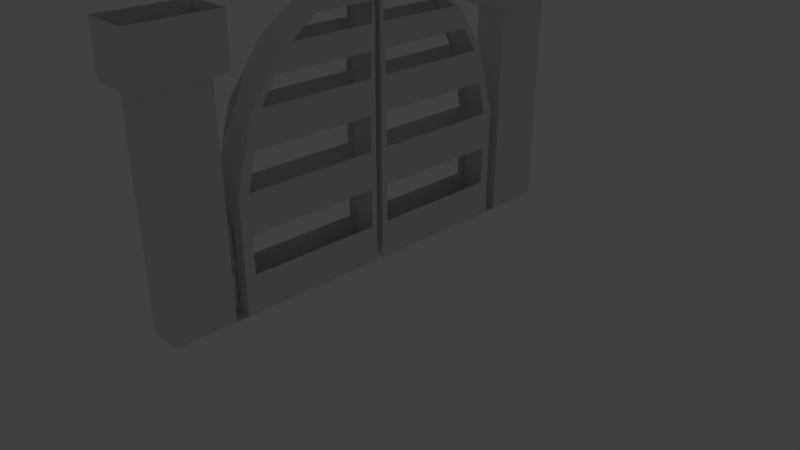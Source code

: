 # Source: portao.blend  (saved by Blender 2.78.0; exported with 4.5.12 LTS)
import bpy
from mathutils import Matrix  # noqa: F401  (used for matrix-valued properties, if any)

bpy.ops.wm.read_factory_settings(use_empty=True)
scene = bpy.context.scene
scene.name = 'Scene'

# ---- collections
col_collection_1 = bpy.data.collections.new('Collection 1'); scene.collection.children.link(col_collection_1)
col_collection_1.hide_render = True
col_collection_1.hide_viewport = True
col_collection_12 = bpy.data.collections.new('Collection 12'); scene.collection.children.link(col_collection_12)

# ---- materials (node trees are filled in below, after node groups)
mat_material = bpy.data.materials.new('Material')
mat_material.alpha_threshold = 0.0
mat_material.use_transparent_shadow = False
mat_material.roughness = 0.5
mat_material.line_color = (0.0, 0.0, 0.0, 1.0)

# ---- material node trees

# ---- world
world_world = bpy.data.worlds.new('World'); scene.world = world_world
world_world.color = (0.05088, 0.05088, 0.05088)
world_world.use_sun_shadow = False
world_world.sun_shadow_jitter_overblur = 0.0
world_world.cycles.sampling_method = 'MANUAL'

# ---- cameras
cam_camera = bpy.data.cameras.new('Camera')
cam_camera.clip_end = 100.0
cam_camera.lens = 35.0
cam_camera.sensor_width = 32.0
cam_camera.sensor_height = 18.0
cam_camera.ortho_scale = 7.314
cam_camera.dof.focus_distance = 0.0
cam_camera.dof.aperture_fstop = 128.0

# ---- lights
light_lamp = bpy.data.lights.new('Lamp', 'POINT')
light_lamp.transmission_factor = 0.0
light_lamp.cutoff_distance = 30.0
light_lamp.energy = 100.0
light_lamp.shadow_buffer_clip_start = 1.001
light_lamp.shadow_soft_size = 0.1
light_lamp.shadow_maximum_resolution = 0.006
light_lamp.use_absolute_resolution = True

# ---- meshes
me_cube_002 = bpy.data.meshes.new('Cube.002')
me_cube_002.from_pydata([(2.042, 2.001, -0.853), (2.042, 0.001244, -0.853), (-2.042, 0.001244, -0.853), (-2.042, 2.001, -0.853), (1.0, 2.001, 0.0), (1.0, 0.001243, 0.0), (-1.0, 0.001244, 0.0), (-1.0, 2.001, 0.0), (0.5235, 2.017, 0.0), (0.5235, 2.017, 0.0), (2.042, 2.001, -1.057), (2.042, 0.001244, -1.057), (-2.042, 0.001244, -1.057), (-2.042, 2.001, -1.057), (0.3928, 2.237, -0.9354), (-0.3928, 2.237, -0.9354), (0.3928, 2.237, -0.9746), (-0.3928, 2.237, -0.9746), (1.0, 2.001, -0.8443), (1.0, 0.001244, -0.8443), (-1.0, 0.001244, -0.8443), (-1.0, 2.001, -0.8443)], [(8, 9)], [(2, 3, 13, 12), (18, 4, 5, 19), (19, 5, 6, 20), (20, 6, 7, 21), (18, 0, 3, 21), (4, 7, 6, 5), (10, 11, 12, 13), (1, 2, 12, 11), (10, 13, 17, 16), (0, 1, 11, 10), (15, 14, 16, 17), (3, 0, 14, 15), (13, 3, 15, 17), (0, 10, 16, 14), (4, 18, 21, 7), (2, 20, 21, 3), (1, 19, 20, 2), (0, 18, 19, 1)])
me_cube_002.materials.append(mat_material)
me_cube_002.use_remesh_preserve_volume = False
me_cube_002.use_remesh_preserve_attributes = False
me_cube_002.use_mirror_vertex_groups = False
me_cube_002.update()
me_cylinder_001 = bpy.data.meshes.new('Cylinder.001')
me_cylinder_001.from_pydata([(-3.664e-05, 26.5, 0.3725), (-3.664e-05, 26.5, 2.372), (0.7071, 26.2, 0.3725), (0.7071, 26.2, 2.372), (1.0, 25.5, 0.3725), (1.0, 25.5, 2.372), (0.7071, 24.79, 0.3725), (0.7071, 24.79, 2.372), (-3.673e-05, 24.5, 0.3725), (-3.673e-05, 24.5, 2.372), (-0.7071, 24.79, 0.3725), (-0.7071, 24.79, 2.372), (-1.0, 25.5, 0.3725), (-1.0, 25.5, 2.372), (-0.7071, 26.2, 0.3725), (-0.7071, 26.2, 2.372)], [], [(0, 1, 3, 2), (2, 3, 5, 4), (4, 5, 7, 6), (6, 7, 9, 8), (8, 9, 11, 10), (10, 11, 13, 12), (3, 1, 15, 13, 11, 9, 7, 5), (12, 13, 15, 14), (14, 15, 1, 0), (0, 2, 4, 6, 8, 10, 12, 14)])
me_cylinder_001.use_remesh_preserve_volume = False
me_cylinder_001.use_remesh_preserve_attributes = False
me_cylinder_001.use_mirror_vertex_groups = False
me_cylinder_001.update()
me_cylinder = bpy.data.meshes.new('Cylinder')
me_cylinder.from_pydata([(-3.664e-05, 26.5, 0.3725), (-3.664e-05, 26.5, 2.372), (0.7071, 26.2, 0.3725), (0.7071, 26.2, 2.372), (1.0, 25.5, 0.3725), (1.0, 25.5, 2.372), (0.7071, 24.79, 0.3725), (0.7071, 24.79, 2.372), (-3.673e-05, 24.5, 0.3725), (-3.673e-05, 24.5, 2.372), (-0.7071, 24.79, 0.3725), (-0.7071, 24.79, 2.372), (-1.0, 25.5, 0.3725), (-1.0, 25.5, 2.372), (-0.7071, 26.2, 0.3725), (-0.7071, 26.2, 2.372)], [], [(0, 1, 3, 2), (2, 3, 5, 4), (4, 5, 7, 6), (6, 7, 9, 8), (8, 9, 11, 10), (10, 11, 13, 12), (3, 1, 15, 13, 11, 9, 7, 5), (12, 13, 15, 14), (14, 15, 1, 0), (0, 2, 4, 6, 8, 10, 12, 14)])
me_cylinder.use_remesh_preserve_volume = False
me_cylinder.use_remesh_preserve_attributes = False
me_cylinder.use_mirror_vertex_groups = False
me_cylinder.update()
me_cube_004 = bpy.data.meshes.new('Cube.004')
me_cube_004.from_pydata([(-1.0, 0.04646, 0.01613), (-1.0, 0.04646, 2.394), (-1.0, 2.162, 0.01613), (1.0, 0.04646, 0.01613), (1.0, 0.04646, 2.394), (1.0, 2.162, 0.01613), (-1.0, 0.03622, 3.022), (1.0, 0.03622, 3.022), (-1.0, 0.04646, 3.494), (1.0, 0.04646, 3.494), (-1.0, 0.04646, 1.5), (1.0, 0.04646, 1.5), (-1.0, 2.935, 1.5), (-1.0, 2.935, 0.01613), (1.0, 2.935, 0.01613), (1.0, 2.935, 1.5), (-1.406, 2.005, 3.506), (-1.406, 3.092, 3.506), (1.406, 2.005, 3.506), (1.406, 3.092, 3.506), (-1.0, 2.162, 2.828), (-1.0, 2.935, 2.828), (1.0, 2.162, 2.828), (1.0, 2.935, 2.828), (1.406, 3.092, 2.877), (1.406, 2.005, 2.877), (-1.406, 3.092, 2.877), (-1.406, 2.005, 2.877), (-1.0, 1.994, 0.01613), (-1.0, 1.748, 2.394), (1.0, 1.994, 0.01613), (1.0, 1.748, 2.394), (-0.8963, 1.301, 3.022), (1.104, 1.301, 3.022), (-1.0, 0.5996, 3.494), (1.0, 0.5996, 3.494), (1.0, 1.994, 1.5), (-1.0, 1.994, 1.5), (1.0, 0.04154, 3.267), (-1.0, 0.04154, 3.267), (-0.9501, 0.9369, 3.267), (1.05, 0.9369, 3.267), (-1.0, 1.863, 0.01613), (1.0, 1.634, 2.394), (1.097, 1.216, 3.022), (1.0, 0.5626, 3.494), (1.0, 1.863, 1.5), (-1.0, 1.634, 2.394), (1.0, 1.863, 0.01613), (-0.9033, 1.216, 3.022), (-1.0, 0.5626, 3.494), (-1.0, 1.863, 1.5), (1.047, 0.8769, 3.267), (-0.9535, 0.8769, 3.267), (1.0, 0.04134, 2.708), (-1.0, 0.04134, 2.708), (-0.9482, 1.525, 2.708), (1.052, 1.525, 2.708), (1.048, 1.425, 2.708), (-0.9516, 1.425, 2.708), (-1.0, 0.04646, 1.947), (1.0, 0.04646, 1.947), (1.0, 1.871, 1.947), (-1.0, 1.871, 1.947), (-1.0, 1.749, 1.947), (1.0, 1.749, 1.947), (1.0, 0.04646, 1.005), (1.0, 0.04646, 0.5107), (-1.0, 0.04646, 0.5107), (-1.0, 0.04646, 1.005), (-1.0, 1.994, 1.005), (-1.0, 1.994, 0.5107), (1.0, 1.994, 1.005), (1.0, 1.994, 0.5107), (-1.0, 1.863, 1.005), (-1.0, 1.863, 0.5107), (1.0, 1.863, 1.005), (1.0, 1.863, 0.5107), (-1.0, 0.1254, 0.01613), (1.0, 0.1154, 2.394), (1.004, 0.0875, 3.022), (1.0, 0.06888, 3.494), (1.0, 0.1254, 1.5), (1.002, 0.07783, 3.267), (-1.0, 0.1154, 2.394), (1.0, 0.1254, 0.01613), (-0.9958, 0.0875, 3.022), (-1.0, 0.06888, 3.494), (-1.0, 0.1254, 1.5), (-0.998, 0.07783, 3.267), (1.002, 0.1015, 2.708), (-0.9979, 0.1015, 2.708), (-1.0, 0.1204, 1.947), (1.0, 0.1204, 1.947), (-1.0, 0.1254, 0.5107), (-1.0, 0.1254, 1.005), (1.0, 0.1254, 0.5107), (1.0, 0.1254, 1.005)], [], [(93, 79, 4, 61), (61, 4, 1, 60), (78, 85, 3, 0), (91, 55, 6, 86), (55, 54, 7, 6), (81, 87, 8, 9), (89, 39, 8, 87), (39, 38, 9, 8), (66, 11, 10, 69), (97, 82, 11, 66), (13, 12, 15, 14), (25, 24, 19, 18), (5, 2, 20, 22), (5, 2, 13, 14), (26, 27, 16, 17), (22, 23, 24, 25), (23, 21, 26, 24), (24, 26, 17, 19), (72, 36, 37, 70), (15, 12, 21, 23), (62, 63, 37, 36), (12, 13, 2, 20, 21), (21, 20, 27, 26), (22, 20, 27, 25), (25, 27, 16, 18), (74, 51, 37, 70), (23, 22, 5, 14), (58, 57, 33, 44), (52, 41, 35, 45), (2, 5, 30, 28), (64, 47, 29, 63), (41, 35, 34, 40), (33, 41, 40, 32), (44, 33, 41, 52), (6, 7, 38, 39), (86, 6, 39, 89), (32, 49, 53, 40), (92, 84, 47, 64), (83, 52, 45, 81), (90, 58, 44, 80), (95, 88, 51, 74), (72, 36, 46, 76), (40, 53, 50, 34), (35, 34, 50, 45), (56, 59, 49, 32), (28, 30, 48, 42), (62, 31, 43, 65), (29, 47, 59, 56), (43, 31, 57, 58), (33, 32, 56, 57), (1, 4, 54, 55), (84, 1, 55, 91), (36, 62, 65, 46), (51, 64, 63, 37), (57, 56, 29, 63, 62, 31), (11, 61, 60, 10), (82, 93, 61, 11), (30, 73, 77, 48), (73, 72, 76, 77), (78, 94, 75, 42), (42, 75, 71, 28), (75, 74, 70, 71), (30, 73, 71, 28), (73, 72, 70, 71), (85, 96, 67, 3), (96, 97, 66, 67), (3, 67, 68, 0), (67, 66, 69, 68), (48, 77, 96, 85), (68, 69, 95, 94), (0, 68, 94, 78), (10, 60, 92, 88), (4, 79, 90, 54), (69, 10, 88, 95), (54, 90, 80, 7), (38, 83, 81, 9), (60, 1, 84, 92), (7, 80, 83, 38), (76, 46, 82, 97), (53, 89, 87, 50), (45, 50, 87, 81), (59, 91, 86, 49), (42, 48, 85, 78), (65, 43, 79, 93)])
me_cube_004.use_remesh_preserve_volume = False
me_cube_004.use_remesh_preserve_attributes = False
me_cube_004.use_mirror_vertex_groups = False
me_cube_004.update()

# ---- objects
ob_cube_002 = bpy.data.objects.new('Cube.002', me_cube_002)
ob_lamp = bpy.data.objects.new('Lamp', light_lamp)
ob_camera = bpy.data.objects.new('Camera', cam_camera)
ob_cylinder_001 = bpy.data.objects.new('Cylinder.001', me_cylinder_001)
ob_cylinder = bpy.data.objects.new('Cylinder', me_cylinder)
ob_cube_004 = bpy.data.objects.new('Cube.004', me_cube_004)

# ---- transforms, parenting, visibility, modifiers, constraints
ob_cube_002.location = (0.0, -2.384e-07, 0.0)
ob_cube_002.rotation_euler = (1.571, -0.0, 0.0)
ob_cube_002.scale = (0.1118, 1.674, 2.294)
ob_cube_002.lock_rotations_4d = False
ob_cube_002.empty_display_type = 'ARROWS'
ob_cube_002.lineart.crease_threshold = 0.0
_m = ob_cube_002.modifiers.new('Mirror', 'MIRROR')
_m.use_axis = (False, False, True)
_m.use_clip = True
ob_lamp.location = (4.076, 1.005, 5.904)
ob_lamp.rotation_euler = (0.6503, 0.05522, 1.866)
ob_lamp.lock_rotations_4d = False
ob_lamp.empty_display_type = 'ARROWS'
ob_lamp.color = (0.0, 0.0, 0.0, 0.0)
ob_lamp.lineart.crease_threshold = 0.0
ob_camera.location = (7.481, -6.508, 5.344)
ob_camera.rotation_euler = (1.109, 0.0, 0.8149)
ob_camera.lock_rotations_4d = False
ob_camera.empty_display_type = 'ARROWS'
ob_camera.color = (0.0, 0.0, 0.0, 0.0)
ob_camera.display_type = 'WIRE'
ob_camera.lineart.crease_threshold = 0.0
ob_cylinder_001.location = (0.0, 0.0, 0.5793)
ob_cylinder_001.scale = (0.07239, 0.08154, 0.2221)
ob_cylinder_001.lineart.crease_threshold = 0.0
_m = ob_cylinder_001.modifiers.new('Mirror', 'MIRROR')
_m.use_axis = (False, True, False)
ob_cylinder.location = (0.0, 0.0, 0.0)
ob_cylinder.scale = (0.07239, 0.08154, 0.2221)
ob_cylinder.lineart.crease_threshold = 0.0
_m = ob_cylinder.modifiers.new('Mirror', 'MIRROR')
_m.use_axis = (False, True, False)
ob_cube_004.location = (0.0, 0.0, 0.0)
ob_cube_004.scale = (0.2159, 1.0, 1.0)
ob_cube_004.lineart.crease_threshold = 0.0
_m = ob_cube_004.modifiers.new('Mirror', 'MIRROR')
_m.use_axis = (False, True, False)
_m.use_clip = True

# ---- collection membership
col_collection_1.objects.link(ob_cube_002)
col_collection_1.objects.link(ob_lamp)
col_collection_1.objects.link(ob_camera)
col_collection_12.objects.link(ob_cylinder_001)
col_collection_12.objects.link(ob_cylinder)
col_collection_12.objects.link(ob_cube_004)

# ---- scene / render settings (as saved in the file)
scene.camera = ob_camera
scene.frame_start = 1; scene.frame_end = 250; scene.frame_set(1)
scene.render.engine = 'BLENDER_EEVEE_NEXT'
scene.render.resolution_percentage = 50
scene.render.dither_intensity = 0.0
scene.cycles.use_denoising = False
scene.cycles.samples = 128
scene.cycles.sampling_pattern = 'TABULATED_SOBOL'
scene.cycles.light_sampling_threshold = 0.0
scene.cycles.use_adaptive_sampling = False
scene.cycles.use_light_tree = False
scene.cycles.blur_glossy = 0.0
scene.cycles.sample_clamp_indirect = 0.0
scene.view_settings.view_transform = 'Standard'
bpy.context.view_layer.update()

